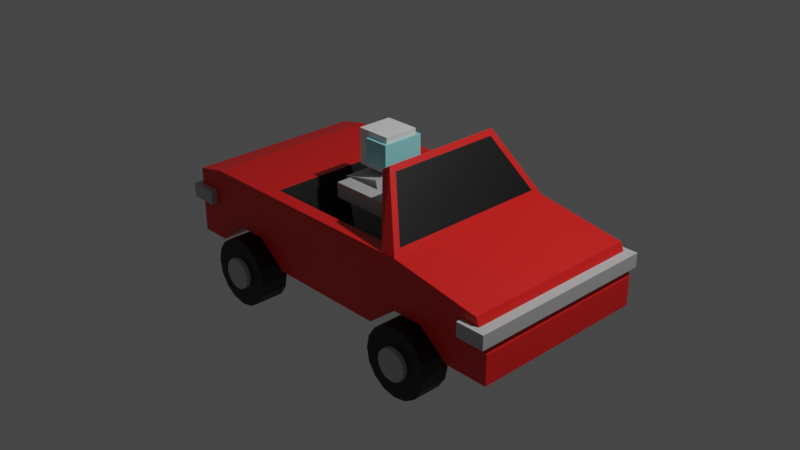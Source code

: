 # Source: car.blend  (saved by Blender 2.90.8; exported with 4.5.12 LTS)
import bpy
from mathutils import Matrix  # noqa: F401  (used for matrix-valued properties, if any)

bpy.ops.wm.read_factory_settings(use_empty=True)
scene = bpy.context.scene
scene.name = 'Scene'

# ---- collections
col_collection = bpy.data.collections.new('Collection'); scene.collection.children.link(col_collection)

# ---- materials (node trees are filled in below, after node groups)
mat_material = bpy.data.materials.new('Material')
mat_material.alpha_threshold = 0.0
mat_material.use_transparent_shadow = False
mat_material.line_color = (0.0, 0.0, 0.0, 1.0)
mat_material_001 = bpy.data.materials.new('Material.001')
mat_material_001.use_transparent_shadow = False
mat_material_003 = bpy.data.materials.new('Material.003')
mat_material_003.use_transparent_shadow = False
mat_material_002 = bpy.data.materials.new('Material.002')
mat_material_002.use_transparent_shadow = False

# ---- material node trees
mat_material.use_nodes = True; mat_material.node_tree.nodes.clear()
_N = mat_material.node_tree.nodes; _L = mat_material.node_tree.links
n0 = _N.new('ShaderNodeOutputMaterial'); n0.name = 'Material Output'; n0.location = (300, 300)
n1 = _N.new('ShaderNodeBsdfPrincipled'); n1.name = 'Principled BSDF'; n1.location = (10, 300)
n1.distribution = 'GGX'
n1.subsurface_method = 'BURLEY'
n1.inputs[0].default_value = (0.8, 0.01578, 0.01355, 1.0)
n1.inputs[2].default_value = 0.4
n1.inputs[3].default_value = 1.45
n1.inputs[27].default_value = (0.0, 0.0, 0.0, 1.0)
n1.inputs[28].default_value = 1.0
_L.new(n1.outputs[0], n0.inputs[0])
n0.is_active_output = True
mat_material_001.use_nodes = True; mat_material_001.node_tree.nodes.clear()
_N = mat_material_001.node_tree.nodes; _L = mat_material_001.node_tree.links
n0 = _N.new('ShaderNodeBsdfPrincipled'); n0.name = 'Principled BSDF'; n0.location = (10, 300)
n0.distribution = 'GGX'
n0.subsurface_method = 'BURLEY'
n0.inputs[0].default_value = (0.003642, 0.003642, 0.003642, 1.0)
n0.inputs[3].default_value = 1.45
n0.inputs[27].default_value = (0.0, 0.0, 0.0, 1.0)
n0.inputs[28].default_value = 1.0
n1 = _N.new('ShaderNodeOutputMaterial'); n1.name = 'Material Output'; n1.location = (300, 300)
_L.new(n0.outputs[0], n1.inputs[0])
n1.is_active_output = True
mat_material_003.use_nodes = True; mat_material_003.node_tree.nodes.clear()
_N = mat_material_003.node_tree.nodes; _L = mat_material_003.node_tree.links
n0 = _N.new('ShaderNodeBsdfPrincipled'); n0.name = 'Principled BSDF'; n0.location = (10, 300)
n0.distribution = 'GGX'
n0.subsurface_method = 'BURLEY'
n0.inputs[0].default_value = (0.4969, 0.4969, 0.4969, 1.0)
n0.inputs[3].default_value = 1.45
n0.inputs[27].default_value = (0.0, 0.0, 0.0, 1.0)
n0.inputs[28].default_value = 1.0
n1 = _N.new('ShaderNodeOutputMaterial'); n1.name = 'Material Output'; n1.location = (300, 300)
_L.new(n0.outputs[0], n1.inputs[0])
n1.is_active_output = True
mat_material_002.use_nodes = True; mat_material_002.node_tree.nodes.clear()
_N = mat_material_002.node_tree.nodes; _L = mat_material_002.node_tree.links
n0 = _N.new('ShaderNodeBsdfPrincipled'); n0.name = 'Principled BSDF'; n0.location = (10, 300)
n0.distribution = 'GGX'
n0.subsurface_method = 'BURLEY'
n0.inputs[0].default_value = (0.2948, 0.7546, 0.8, 1.0)
n0.inputs[3].default_value = 1.45
n0.inputs[27].default_value = (0.0, 0.0, 0.0, 1.0)
n0.inputs[28].default_value = 1.0
n1 = _N.new('ShaderNodeOutputMaterial'); n1.name = 'Material Output'; n1.location = (300, 300)
_L.new(n0.outputs[0], n1.inputs[0])
n1.is_active_output = True

# ---- world
world_world = bpy.data.worlds.new('World'); scene.world = world_world
world_world.use_nodes = True; world_world.node_tree.nodes.clear()
_N = world_world.node_tree.nodes; _L = world_world.node_tree.links
n0 = _N.new('ShaderNodeOutputWorld'); n0.name = 'World Output'; n0.location = (300, 300)
n1 = _N.new('ShaderNodeBackground'); n1.name = 'Background'; n1.location = (10, 300)
n1.inputs[0].default_value = (0.05088, 0.05088, 0.05088, 1.0)
_L.new(n1.outputs[0], n0.inputs[0])
n0.is_active_output = True
world_world.color = (0.05088, 0.05088, 0.05088)
world_world.use_sun_shadow = False
world_world.sun_shadow_jitter_overblur = 0.0

# ---- cameras
cam_camera = bpy.data.cameras.new('Camera')
cam_camera.clip_end = 100.0
cam_camera.ortho_scale = 7.314

# ---- lights
light_light = bpy.data.lights.new('Light', 'POINT')
light_light.transmission_factor = 0.0
light_light.energy = 1000.0
light_light.shadow_soft_size = 0.1
light_light.shadow_maximum_resolution = 0.006
light_light.use_absolute_resolution = True

# ---- meshes
me_cube = bpy.data.meshes.new('Cube')
me_cube.from_pydata([(2.0, 1.0, 0.1357), (2.134, 1.0, -0.5), (2.0, -1.0, 0.1357), (2.134, -1.0, -0.5), (-2.0, 1.0, 0.2277), (-2.0, 1.0, -0.5), (-2.0, -1.0, 0.2277), (-2.0, -1.0, -0.5), (1.0, 1.0, -0.2405), (0.0, 1.0, -0.5), (-1.0, 1.0, -0.2405), (0.9653, -0.9003, 0.3553), (0.0, -0.8497, 0.298), (-0.8497, -0.8497, 0.298), (-1.0, -1.0, -0.2405), (0.0, -1.0, -0.5), (1.0, -1.0, -0.2405), (-0.8497, 0.8497, 0.298), (0.0, 0.8497, 0.298), (0.9653, 0.9003, 0.3553), (1.333, -1.0, -0.2405), (1.667, -1.0, -0.5), (1.333, 1.0, 0.2439), (1.667, 1.0, 0.1898), (1.667, 1.0, -0.5), (1.333, 1.0, -0.2405), (1.667, -1.0, 0.1898), (1.333, -1.0, 0.2439), (0.6667, 1.0, -0.5), (0.3333, 1.0, -0.5), (0.6815, -0.8497, 0.298), (0.3333, -0.8497, 0.298), (0.3333, -1.0, -0.5), (0.6667, -1.0, -0.5), (0.3333, 0.8497, 0.298), (0.6815, 0.8497, 0.298), (-1.333, 1.0, -0.2405), (-1.667, 1.0, -0.5), (-1.333, -1.0, 0.298), (-1.667, -1.0, 0.298), (-1.667, -1.0, -0.5), (-1.333, -1.0, -0.2405), (-1.667, 1.0, 0.298), (-1.333, 1.0, 0.298), (-0.3333, 1.0, -0.5), (-0.6667, 1.0, -0.5), (-0.3333, -0.8497, 0.298), (-0.6667, -0.8497, 0.298), (-0.6667, -1.0, -0.5), (-0.3333, -1.0, -0.5), (-0.6667, 0.8497, 0.298), (-0.3333, 0.8497, 0.298), (2.134, 1.0, -0.1822), (-2.0, -1.0, -0.101), (2.134, -1.0, -0.1822), (-2.0, 1.0, -0.101), (-1.0, 1.0, -0.101), (0.0, 1.0, -0.101), (1.0, 1.0, -0.101), (1.0, -1.0, -0.101), (0.0, -1.0, -0.101), (-1.0, -1.0, -0.101), (1.667, -1.0, -0.1551), (1.333, -1.0, -0.1281), (1.333, 1.0, -0.1281), (1.667, 1.0, -0.1551), (0.6667, -1.0, -0.101), (0.3333, -1.0, -0.101), (0.3333, 1.0, -0.101), (0.6667, 1.0, -0.101), (-1.667, 1.0, -0.101), (-1.333, 1.0, -0.101), (-1.333, -1.0, -0.101), (-1.667, -1.0, -0.101), (-0.3333, -1.0, -0.101), (-0.6667, -1.0, -0.101), (-0.6667, 1.0, -0.101), (-0.3333, 1.0, -0.101), (0.5256, 0.6453, 0.8576), (0.6283, 0.6348, 0.9129), (0.6283, -0.6348, 0.9129), (0.5256, -0.6453, 0.8576), (0.3333, -1.0, 0.298), (0.0, -1.0, 0.298), (-0.6667, -1.0, 0.298), (-1.0, -1.0, 0.298), (-0.3333, 1.0, 0.298), (0.0, 1.0, 0.298), (-1.0, 1.0, 0.298), (0.8058, -0.9154, 0.3454), (0.3333, 1.0, 0.298), (0.8058, 0.9154, 0.3454), (-0.3333, -1.0, 0.298), (-0.6667, 1.0, 0.298), (0.0, 0.8497, -0.2249), (0.0, -0.8497, -0.2249), (0.3333, 0.8497, -0.2249), (0.3333, -0.8497, -0.2249), (-0.3333, 0.8497, -0.2249), (-0.3333, -0.8497, -0.2249), (-0.4562, 0.8497, -0.2249), (-0.4562, -0.8497, -0.2249), (-0.6392, -0.8497, -0.2249), (-0.6392, 0.8497, -0.2249), (0.6815, -0.8497, -0.2249), (0.6815, 0.8497, -0.2249), (1.0, 1.0, 0.298), (1.0, -1.0, 0.298), (0.5936, 0.6798, 0.9702), (0.5936, -0.6798, 0.9702), (0.8318, 1.0, 0.298), (0.8318, -1.0, 0.298), (0.4997, 0.6798, 0.905), (0.4997, -0.6798, 0.905)], [], [(42, 4, 6, 39), (73, 39, 6, 53), (53, 6, 4, 55), (24, 1, 3, 21), (52, 0, 2, 54), (65, 23, 0, 52), (71, 43, 88, 56), (77, 86, 87, 57), (69, 110, 106, 58), (36, 10, 14, 41), (44, 9, 15, 49), (28, 8, 16, 33), (63, 27, 107, 59), (67, 82, 83, 60), (75, 84, 85, 61), (22, 106, 107, 27), (51, 50, 100, 98), (31, 30, 104, 97), (0, 23, 26, 2), (23, 22, 27, 26), (54, 2, 26, 62), (62, 26, 27, 63), (58, 106, 22, 64), (64, 22, 23, 65), (8, 25, 20, 16), (25, 24, 21, 20), (11, 19, 79, 80), (30, 35, 105, 104), (59, 107, 111, 66), (66, 111, 82, 67), (9, 29, 32, 15), (29, 28, 33, 32), (57, 87, 90, 68), (68, 90, 110, 69), (5, 37, 40, 7), (37, 36, 41, 40), (55, 4, 42, 70), (70, 42, 43, 71), (61, 85, 38, 72), (72, 38, 39, 73), (88, 43, 38, 85), (43, 42, 39, 38), (12, 31, 97, 95), (50, 17, 103, 100), (60, 83, 92, 74), (74, 92, 84, 75), (10, 45, 48, 14), (45, 44, 49, 48), (56, 88, 93, 76), (76, 93, 86, 77), (45, 76, 77, 44), (10, 56, 76, 45), (49, 74, 75, 48), (15, 60, 74, 49), (41, 72, 73, 40), (14, 61, 72, 41), (37, 70, 71, 36), (5, 55, 70, 37), (29, 68, 69, 28), (9, 57, 68, 29), (33, 66, 67, 32), (16, 59, 66, 33), (25, 64, 65, 24), (8, 58, 64, 25), (21, 62, 63, 20), (3, 54, 62, 21), (48, 75, 61, 14), (32, 67, 60, 15), (20, 63, 59, 16), (28, 69, 58, 8), (44, 77, 57, 9), (36, 71, 56, 10), (24, 65, 52, 1), (1, 52, 54, 3), (7, 53, 55, 5), (40, 73, 53, 7), (108, 112, 113, 109), (91, 89, 81, 78), (106, 110, 112, 108), (111, 107, 109, 113), (31, 12, 83, 82), (47, 13, 85, 84), (51, 18, 87, 86), (13, 17, 88, 85), (30, 31, 82, 111), (18, 34, 90, 87), (34, 35, 110, 90), (35, 30, 111, 110), (12, 46, 92, 83), (46, 47, 84, 92), (17, 50, 93, 88), (50, 51, 86, 93), (96, 94, 95, 97), (100, 103, 102, 101), (105, 96, 97, 104), (94, 98, 99, 95), (98, 100, 101, 99), (13, 47, 101, 102), (46, 12, 95, 99), (34, 18, 94, 96), (18, 51, 98, 94), (47, 46, 99, 101), (35, 34, 96, 105), (17, 13, 102, 103), (19, 11, 107, 106), (80, 79, 108, 109), (79, 19, 106, 108), (11, 80, 109, 107), (89, 91, 110, 111), (78, 81, 113, 112), (81, 89, 111, 113), (91, 78, 112, 110)])
me_cube.polygons.foreach_set('material_index', [0, 0, 0, 0, 0, 0, 0, 0, 0, 0, 0, 0, 0, 0, 0, 0, 1, 1, 0, 0, 0, 0, 0, 0, 0, 0, 1, 1, 0, 0, 0, 0, 0, 0, 0, 0, 0, 0, 0, 0, 0, 0, 1, 1, 0, 0, 0, 0, 0, 0, 0, 0, 0, 0, 0, 0, 0, 0, 0, 0, 0, 0, 0, 0, 0, 0, 0, 0, 0, 0, 0, 0, 0, 0, 0, 0, 0, 1, 0, 0, 0, 0, 0, 0, 0, 0, 0, 0, 0, 0, 0, 0, 1, 1, 1, 1, 1, 1, 1, 1, 1, 1, 1, 1, 0, 0, 0, 0, 0, 0, 0, 0])
_uv = me_cube.uv_layers.new(name='UVMap')
_uv.uv.foreach_set('vector', [0.8542, 0.5, 0.875, 0.5, 0.875, 0.75, 0.8542, 0.75, 0.5, 0.9792, 0.625, 0.9792, 0.625, 1.0, 0.5, 1.0, 0.5, 0.0, 0.625, 0.0, 0.625, 0.25, 0.5, 0.25, 0.3542, 0.5, 0.375, 0.5, 0.375, 0.75, 0.3542, 0.75, 0.5, 0.5, 0.625, 0.5, 0.625, 0.75, 0.5, 0.75, 0.5, 0.4792, 0.625, 0.4792, 0.625, 0.5, 0.5, 0.5, 0.5, 0.2917, 0.625, 0.2917, 0.625, 0.3125, 0.5, 0.3125, 0.5, 0.3542, 0.625, 0.3542, 0.625, 0.375, 0.5, 0.375, 0.5, 0.4167, 0.625, 0.4167, 0.625, 0.4375, 0.5, 0.4375, 0.1667, 0.5, 0.1875, 0.5, 0.1875, 0.75, 0.1667, 0.75, 0.2292, 0.5, 0.25, 0.5, 0.25, 0.75, 0.2292, 0.75, 0.2917, 0.5, 0.3125, 0.5, 0.3125, 0.75, 0.2917, 0.75, 0.5, 0.7917, 0.625, 0.7917, 0.625, 0.8125, 0.5, 0.8125, 0.5, 0.8542, 0.625, 0.8542, 0.625, 0.875, 0.5, 0.875, 0.5, 0.9167, 0.625, 0.9167, 0.625, 0.9375, 0.5, 0.9375, 0.6667, 0.5, 0.6875, 0.5, 0.6875, 0.75, 0.6667, 0.75, 0.7708, 0.5188, 0.7917, 0.5188, 0.7917, 0.5188, 0.7708, 0.5188, 0.7292, 0.7312, 0.7146, 0.7312, 0.7146, 0.7312, 0.7292, 0.7312, 0.625, 0.5, 0.6458, 0.5, 0.6458, 0.75, 0.625, 0.75, 0.6458, 0.5, 0.6667, 0.5, 0.6667, 0.75, 0.6458, 0.75, 0.5, 0.75, 0.625, 0.75, 0.625, 0.7708, 0.5, 0.7708, 0.5, 0.7708, 0.625, 0.7708, 0.625, 0.7917, 0.5, 0.7917, 0.5, 0.4375, 0.625, 0.4375, 0.625, 0.4583, 0.5, 0.4583, 0.5, 0.4583, 0.625, 0.4583, 0.625, 0.4792, 0.5, 0.4792, 0.3125, 0.5, 0.3333, 0.5, 0.3333, 0.75, 0.3125, 0.75, 0.3333, 0.5, 0.3542, 0.5, 0.3542, 0.75, 0.3333, 0.75, 0.6875, 0.7404, 0.6875, 0.5096, 0.6875, 0.5115, 0.6875, 0.7385, 0.7146, 0.7312, 0.7146, 0.5188, 0.7146, 0.5188, 0.7146, 0.7312, 0.5, 0.8125, 0.625, 0.8125, 0.625, 0.8333, 0.5, 0.8333, 0.5, 0.8333, 0.625, 0.8333, 0.625, 0.8542, 0.5, 0.8542, 0.25, 0.5, 0.2708, 0.5, 0.2708, 0.75, 0.25, 0.75, 0.2708, 0.5, 0.2917, 0.5, 0.2917, 0.75, 0.2708, 0.75, 0.5, 0.375, 0.625, 0.375, 0.625, 0.3958, 0.5, 0.3958, 0.5, 0.3958, 0.625, 0.3958, 0.625, 0.4167, 0.5, 0.4167, 0.125, 0.5, 0.1458, 0.5, 0.1458, 0.75, 0.125, 0.75, 0.1458, 0.5, 0.1667, 0.5, 0.1667, 0.75, 0.1458, 0.75, 0.5, 0.25, 0.625, 0.25, 0.625, 0.2708, 0.5, 0.2708, 0.5, 0.2708, 0.625, 0.2708, 0.625, 0.2917, 0.5, 0.2917, 0.5, 0.9375, 0.625, 0.9375, 0.625, 0.9583, 0.5, 0.9583, 0.5, 0.9583, 0.625, 0.9583, 0.625, 0.9792, 0.5, 0.9792, 0.8125, 0.5, 0.8333, 0.5, 0.8333, 0.75, 0.8125, 0.75, 0.8333, 0.5, 0.8542, 0.5, 0.8542, 0.75, 0.8333, 0.75, 0.75, 0.7312, 0.7292, 0.7312, 0.7292, 0.7312, 0.75, 0.7312, 0.7917, 0.5188, 0.8031, 0.5188, 0.8031, 0.5188, 0.7917, 0.5188, 0.5, 0.875, 0.625, 0.875, 0.625, 0.8958, 0.5, 0.8958, 0.5, 0.8958, 0.625, 0.8958, 0.625, 0.9167, 0.5, 0.9167, 0.1875, 0.5, 0.2083, 0.5, 0.2083, 0.75, 0.1875, 0.75, 0.2083, 0.5, 0.2292, 0.5, 0.2292, 0.75, 0.2083, 0.75, 0.5, 0.3125, 0.625, 0.3125, 0.625, 0.3333, 0.5, 0.3333, 0.5, 0.3333, 0.625, 0.3333, 0.625, 0.3542, 0.5, 0.3542, 0.375, 0.3333, 0.5, 0.3333, 0.5, 0.3542, 0.375, 0.3542, 0.375, 0.3125, 0.5, 0.3125, 0.5, 0.3333, 0.375, 0.3333, 0.375, 0.8958, 0.5, 0.8958, 0.5, 0.9167, 0.375, 0.9167, 0.375, 0.875, 0.5, 0.875, 0.5, 0.8958, 0.375, 0.8958, 0.375, 0.9583, 0.5, 0.9583, 0.5, 0.9792, 0.375, 0.9792, 0.375, 0.9375, 0.5, 0.9375, 0.5, 0.9583, 0.375, 0.9583, 0.375, 0.2708, 0.5, 0.2708, 0.5, 0.2917, 0.375, 0.2917, 0.375, 0.25, 0.5, 0.25, 0.5, 0.2708, 0.375, 0.2708, 0.375, 0.3958, 0.5, 0.3958, 0.5, 0.4167, 0.375, 0.4167, 0.375, 0.375, 0.5, 0.375, 0.5, 0.3958, 0.375, 0.3958, 0.375, 0.8333, 0.5, 0.8333, 0.5, 0.8542, 0.375, 0.8542, 0.375, 0.8125, 0.5, 0.8125, 0.5, 0.8333, 0.375, 0.8333, 0.375, 0.4583, 0.5, 0.4583, 0.5, 0.4792, 0.375, 0.4792, 0.375, 0.4375, 0.5, 0.4375, 0.5, 0.4583, 0.375, 0.4583, 0.375, 0.7708, 0.5, 0.7708, 0.5, 0.7917, 0.375, 0.7917, 0.375, 0.75, 0.5, 0.75, 0.5, 0.7708, 0.375, 0.7708, 0.375, 0.9167, 0.5, 0.9167, 0.5, 0.9375, 0.375, 0.9375, 0.375, 0.8542, 0.5, 0.8542, 0.5, 0.875, 0.375, 0.875, 0.375, 0.7917, 0.5, 0.7917, 0.5, 0.8125, 0.375, 0.8125, 0.375, 0.4167, 0.5, 0.4167, 0.5, 0.4375, 0.375, 0.4375, 0.375, 0.3542, 0.5, 0.3542, 0.5, 0.375, 0.375, 0.375, 0.375, 0.2917, 0.5, 0.2917, 0.5, 0.3125, 0.375, 0.3125, 0.375, 0.4792, 0.5, 0.4792, 0.5, 0.5, 0.375, 0.5, 0.375, 0.5, 0.5, 0.5, 0.5, 0.75, 0.375, 0.75, 0.375, 0.0, 0.5, 0.0, 0.5, 0.25, 0.375, 0.25, 0.375, 0.9792, 0.5, 0.9792, 0.5, 1.0, 0.375, 1.0, 0.6875, 0.5, 0.7083, 0.5, 0.7083, 0.75, 0.6875, 0.75, 0.7083, 0.5079, 0.7083, 0.7421, 0.7083, 0.7406, 0.7083, 0.5094, 0.625, 0.4375, 0.625, 0.4167, 0.625, 0.4167, 0.625, 0.4375, 0.625, 0.8333, 0.625, 0.8125, 0.625, 0.8125, 0.625, 0.8333, 0.7292, 0.7312, 0.75, 0.7312, 0.75, 0.75, 0.7292, 0.75, 0.7917, 0.7312, 0.8031, 0.7312, 0.8125, 0.75, 0.7917, 0.75, 0.7708, 0.5188, 0.75, 0.5188, 0.75, 0.5, 0.7708, 0.5, 0.8031, 0.7312, 0.8031, 0.5188, 0.8125, 0.5, 0.8125, 0.75, 0.7146, 0.7312, 0.7292, 0.7312, 0.7292, 0.75, 0.7083, 0.75, 0.75, 0.5188, 0.7292, 0.5188, 0.7292, 0.5, 0.75, 0.5, 0.7292, 0.5188, 0.7146, 0.5188, 0.7083, 0.5, 0.7292, 0.5, 0.7146, 0.5188, 0.7146, 0.7312, 0.7083, 0.75, 0.7083, 0.5, 0.75, 0.7312, 0.7708, 0.7312, 0.7708, 0.75, 0.75, 0.75, 0.7708, 0.7312, 0.7917, 0.7312, 0.7917, 0.75, 0.7708, 0.75, 0.8031, 0.5188, 0.7917, 0.5188, 0.7917, 0.5, 0.8125, 0.5, 0.7917, 0.5188, 0.7708, 0.5188, 0.7708, 0.5, 0.7917, 0.5, 0.7292, 0.5188, 0.75, 0.5188, 0.75, 0.7312, 0.7292, 0.7312, 0.7917, 0.5188, 0.8031, 0.5188, 0.8031, 0.7312, 0.7917, 0.7312, 0.7146, 0.5188, 0.7292, 0.5188, 0.7292, 0.7312, 0.7146, 0.7312, 0.75, 0.5188, 0.7708, 0.5188, 0.7708, 0.7312, 0.75, 0.7312, 0.7708, 0.5188, 0.7917, 0.5188, 0.7917, 0.7312, 0.7708, 0.7312, 0.8031, 0.7312, 0.7917, 0.7312, 0.7917, 0.7312, 0.8031, 0.7312, 0.7708, 0.7312, 0.75, 0.7312, 0.75, 0.7312, 0.7708, 0.7312, 0.7292, 0.5188, 0.75, 0.5188, 0.75, 0.5188, 0.7292, 0.5188, 0.75, 0.5188, 0.7708, 0.5188, 0.7708, 0.5188, 0.75, 0.5188, 0.7917, 0.7312, 0.7708, 0.7312, 0.7708, 0.7312, 0.7917, 0.7312, 0.7146, 0.5188, 0.7292, 0.5188, 0.7292, 0.5188, 0.7146, 0.5188, 0.8031, 0.5188, 0.8031, 0.7312, 0.8031, 0.7312, 0.8031, 0.5188, 0.6875, 0.5096, 0.6875, 0.7404, 0.6875, 0.75, 0.6875, 0.5, 0.6875, 0.7385, 0.6875, 0.5115, 0.6875, 0.5, 0.6875, 0.75, 0.6875, 0.5115, 0.6875, 0.5096, 0.6875, 0.5, 0.6875, 0.5, 0.6875, 0.7404, 0.6875, 0.7385, 0.6875, 0.75, 0.6875, 0.75, 0.7083, 0.7421, 0.7083, 0.5079, 0.7083, 0.5, 0.7083, 0.75, 0.7083, 0.5094, 0.7083, 0.7406, 0.7083, 0.75, 0.7083, 0.5, 0.7083, 0.7406, 0.7083, 0.7421, 0.7083, 0.75, 0.7083, 0.75, 0.7083, 0.5079, 0.7083, 0.5094, 0.7083, 0.5, 0.7083, 0.5])
me_cube.materials.append(mat_material)
me_cube.materials.append(mat_material_001)
me_cube.use_remesh_preserve_volume = False
me_cube.use_remesh_preserve_attributes = False
me_cube.use_mirror_vertex_groups = False
me_cube.update()
me_cube_001 = bpy.data.meshes.new('Cube.001')
me_cube_001.from_pydata([(1.802, -1.068, -0.0762), (1.802, -1.068, 0.0762), (1.802, 1.068, -0.0762), (1.802, 1.068, 0.0762), (2.113, -1.068, -0.0762), (2.113, -1.068, 0.0762), (2.113, 1.068, -0.0762), (2.113, 1.068, 0.0762)], [], [(0, 1, 3, 2), (2, 3, 7, 6), (6, 7, 5, 4), (4, 5, 1, 0), (2, 6, 4, 0), (7, 3, 1, 5)])
_uv = me_cube_001.uv_layers.new(name='UVMap')
_uv.uv.foreach_set('vector', [0.375, 0.0, 0.625, 0.0, 0.625, 0.25, 0.375, 0.25, 0.375, 0.25, 0.625, 0.25, 0.625, 0.5, 0.375, 0.5, 0.375, 0.5, 0.625, 0.5, 0.625, 0.75, 0.375, 0.75, 0.375, 0.75, 0.625, 0.75, 0.625, 1.0, 0.375, 1.0, 0.125, 0.5, 0.375, 0.5, 0.375, 0.75, 0.125, 0.75, 0.625, 0.5, 0.875, 0.5, 0.875, 0.75, 0.625, 0.75])
me_cube_001.materials.append(mat_material_003)
me_cube_001.use_remesh_fix_poles = True
me_cube_001.use_remesh_preserve_attributes = False
me_cube_001.use_mirror_vertex_groups = False
me_cube_001.update()
me_cube_002 = bpy.data.meshes.new('Cube.002')
me_cube_002.from_pydata([(1.802, -1.068, -0.0762), (1.802, -1.068, 0.0762), (1.802, 1.068, -0.0762), (1.802, 1.068, 0.0762), (2.113, -1.068, -0.0762), (2.113, -1.068, 0.0762), (2.113, 1.068, -0.0762), (2.113, 1.068, 0.0762)], [], [(0, 1, 3, 2), (2, 3, 7, 6), (6, 7, 5, 4), (4, 5, 1, 0), (2, 6, 4, 0), (7, 3, 1, 5)])
_uv = me_cube_002.uv_layers.new(name='UVMap')
_uv.uv.foreach_set('vector', [0.375, 0.0, 0.625, 0.0, 0.625, 0.25, 0.375, 0.25, 0.375, 0.25, 0.625, 0.25, 0.625, 0.5, 0.375, 0.5, 0.375, 0.5, 0.625, 0.5, 0.625, 0.75, 0.375, 0.75, 0.375, 0.75, 0.625, 0.75, 0.625, 1.0, 0.375, 1.0, 0.125, 0.5, 0.375, 0.5, 0.375, 0.75, 0.125, 0.75, 0.625, 0.5, 0.875, 0.5, 0.875, 0.75, 0.625, 0.75])
me_cube_002.materials.append(mat_material_003)
me_cube_002.use_remesh_fix_poles = True
me_cube_002.use_remesh_preserve_attributes = False
me_cube_002.use_mirror_vertex_groups = False
me_cube_002.update()
me_cylinder = bpy.data.meshes.new('Cylinder')
me_cylinder.from_pydata([(1.178, -0.8614, -0.2725), (1.178, -1.17, -0.2725), (1.321, -0.8614, -0.3008), (1.321, -1.17, -0.3008), (1.442, -0.8614, -0.3815), (1.442, -1.17, -0.3815), (1.522, -0.8614, -0.5023), (1.522, -1.17, -0.5023), (1.551, -0.8614, -0.6448), (1.551, -1.17, -0.6448), (1.522, -0.8614, -0.7873), (1.522, -1.17, -0.7873), (1.442, -0.8614, -0.9081), (1.442, -1.17, -0.9081), (1.321, -0.8614, -0.9888), (1.321, -1.17, -0.9888), (1.178, -0.8614, -1.017), (1.178, -1.17, -1.017), (1.036, -0.8614, -0.9888), (1.036, -1.17, -0.9888), (0.915, -0.8614, -0.9081), (0.915, -1.17, -0.9081), (0.8343, -0.8614, -0.7873), (0.8343, -1.17, -0.7873), (0.8059, -0.8614, -0.6448), (0.8059, -1.17, -0.6448), (0.8343, -0.8614, -0.5023), (0.8343, -1.17, -0.5023), (0.915, -0.8614, -0.3815), (0.915, -1.17, -0.3815), (1.036, -0.8614, -0.3008), (1.036, -1.17, -0.3008), (-1.159, -0.8614, -0.2725), (-1.159, -1.17, -0.2725), (-1.017, -0.8614, -0.3008), (-1.017, -1.17, -0.3008), (-0.8958, -0.8614, -0.3815), (-0.8958, -1.17, -0.3815), (-0.8151, -0.8614, -0.5023), (-0.8151, -1.17, -0.5023), (-0.7867, -0.8614, -0.6448), (-0.7867, -1.17, -0.6448), (-0.8151, -0.8614, -0.7873), (-0.8151, -1.17, -0.7873), (-0.8958, -0.8614, -0.9081), (-0.8958, -1.17, -0.9081), (-1.017, -0.8614, -0.9888), (-1.017, -1.17, -0.9888), (-1.159, -0.8614, -1.017), (-1.159, -1.17, -1.017), (-1.302, -0.8614, -0.9888), (-1.302, -1.17, -0.9888), (-1.422, -0.8614, -0.9081), (-1.422, -1.17, -0.9081), (-1.503, -0.8614, -0.7873), (-1.503, -1.17, -0.7873), (-1.531, -0.8614, -0.6448), (-1.531, -1.17, -0.6448), (-1.503, -0.8614, -0.5023), (-1.503, -1.17, -0.5023), (-1.422, -0.8614, -0.3815), (-1.422, -1.17, -0.3815), (-1.302, -0.8614, -0.3008), (-1.302, -1.17, -0.3008), (-1.159, -1.078, -0.4755), (-1.159, -1.218, -0.4755), (-1.094, -1.078, -0.4884), (-1.094, -1.218, -0.4884), (-1.039, -1.078, -0.5251), (-1.039, -1.218, -0.5251), (-1.003, -1.078, -0.58), (-1.003, -1.218, -0.58), (-0.9898, -1.078, -0.6448), (-0.9898, -1.218, -0.6448), (-1.003, -1.078, -0.7096), (-1.003, -1.218, -0.7096), (-1.039, -1.078, -0.7645), (-1.039, -1.218, -0.7645), (-1.094, -1.078, -0.8012), (-1.094, -1.218, -0.8012), (-1.159, -1.078, -0.814), (-1.159, -1.218, -0.814), (-1.224, -1.078, -0.8012), (-1.224, -1.218, -0.8012), (-1.279, -1.078, -0.7645), (-1.279, -1.218, -0.7645), (-1.315, -1.078, -0.7096), (-1.315, -1.218, -0.7096), (-1.328, -1.078, -0.6448), (-1.328, -1.218, -0.6448), (-1.315, -1.078, -0.58), (-1.315, -1.218, -0.58), (-1.279, -1.078, -0.5251), (-1.279, -1.218, -0.5251), (-1.224, -1.078, -0.4884), (-1.224, -1.218, -0.4884), (1.178, -1.078, -0.4755), (1.178, -1.218, -0.4755), (1.243, -1.078, -0.4884), (1.243, -1.218, -0.4884), (1.298, -1.078, -0.5251), (1.298, -1.218, -0.5251), (1.335, -1.078, -0.58), (1.335, -1.218, -0.58), (1.348, -1.078, -0.6448), (1.348, -1.218, -0.6448), (1.335, -1.078, -0.7096), (1.335, -1.218, -0.7096), (1.298, -1.078, -0.7645), (1.298, -1.218, -0.7645), (1.243, -1.078, -0.8012), (1.243, -1.218, -0.8012), (1.178, -1.078, -0.814), (1.178, -1.218, -0.814), (1.113, -1.078, -0.8012), (1.113, -1.218, -0.8012), (1.059, -1.078, -0.7645), (1.059, -1.218, -0.7645), (1.022, -1.078, -0.7096), (1.022, -1.218, -0.7096), (1.009, -1.078, -0.6448), (1.009, -1.218, -0.6448), (1.022, -1.078, -0.58), (1.022, -1.218, -0.58), (1.059, -1.078, -0.5251), (1.059, -1.218, -0.5251), (1.113, -1.078, -0.4884), (1.113, -1.218, -0.4884), (1.178, 0.8614, -0.2725), (1.178, 1.17, -0.2725), (1.321, 0.8614, -0.3008), (1.321, 1.17, -0.3008), (1.442, 0.8614, -0.3815), (1.442, 1.17, -0.3815), (1.522, 0.8614, -0.5023), (1.522, 1.17, -0.5023), (1.551, 0.8614, -0.6448), (1.551, 1.17, -0.6448), (1.522, 0.8614, -0.7873), (1.522, 1.17, -0.7873), (1.442, 0.8614, -0.9081), (1.442, 1.17, -0.9081), (1.321, 0.8614, -0.9888), (1.321, 1.17, -0.9888), (1.178, 0.8614, -1.017), (1.178, 1.17, -1.017), (1.036, 0.8614, -0.9888), (1.036, 1.17, -0.9888), (0.915, 0.8614, -0.9081), (0.915, 1.17, -0.9081), (0.8343, 0.8614, -0.7873), (0.8343, 1.17, -0.7873), (0.8059, 0.8614, -0.6448), (0.8059, 1.17, -0.6448), (0.8343, 0.8614, -0.5023), (0.8343, 1.17, -0.5023), (0.915, 0.8614, -0.3815), (0.915, 1.17, -0.3815), (1.036, 0.8614, -0.3008), (1.036, 1.17, -0.3008), (-1.159, 0.8614, -0.2725), (-1.159, 1.17, -0.2725), (-1.017, 0.8614, -0.3008), (-1.017, 1.17, -0.3008), (-0.8958, 0.8614, -0.3815), (-0.8958, 1.17, -0.3815), (-0.8151, 0.8614, -0.5023), (-0.8151, 1.17, -0.5023), (-0.7867, 0.8614, -0.6448), (-0.7867, 1.17, -0.6448), (-0.8151, 0.8614, -0.7873), (-0.8151, 1.17, -0.7873), (-0.8958, 0.8614, -0.9081), (-0.8958, 1.17, -0.9081), (-1.017, 0.8614, -0.9888), (-1.017, 1.17, -0.9888), (-1.159, 0.8614, -1.017), (-1.159, 1.17, -1.017), (-1.302, 0.8614, -0.9888), (-1.302, 1.17, -0.9888), (-1.422, 0.8614, -0.9081), (-1.422, 1.17, -0.9081), (-1.503, 0.8614, -0.7873), (-1.503, 1.17, -0.7873), (-1.531, 0.8614, -0.6448), (-1.531, 1.17, -0.6448), (-1.503, 0.8614, -0.5023), (-1.503, 1.17, -0.5023), (-1.422, 0.8614, -0.3815), (-1.422, 1.17, -0.3815), (-1.302, 0.8614, -0.3008), (-1.302, 1.17, -0.3008), (-1.159, 1.078, -0.4755), (-1.159, 1.218, -0.4755), (-1.094, 1.078, -0.4884), (-1.094, 1.218, -0.4884), (-1.039, 1.078, -0.5251), (-1.039, 1.218, -0.5251), (-1.003, 1.078, -0.58), (-1.003, 1.218, -0.58), (-0.9898, 1.078, -0.6448), (-0.9898, 1.218, -0.6448), (-1.003, 1.078, -0.7096), (-1.003, 1.218, -0.7096), (-1.039, 1.078, -0.7645), (-1.039, 1.218, -0.7645), (-1.094, 1.078, -0.8012), (-1.094, 1.218, -0.8012), (-1.159, 1.078, -0.814), (-1.159, 1.218, -0.814), (-1.224, 1.078, -0.8012), (-1.224, 1.218, -0.8012), (-1.279, 1.078, -0.7645), (-1.279, 1.218, -0.7645), (-1.315, 1.078, -0.7096), (-1.315, 1.218, -0.7096), (-1.328, 1.078, -0.6448), (-1.328, 1.218, -0.6448), (-1.315, 1.078, -0.58), (-1.315, 1.218, -0.58), (-1.279, 1.078, -0.5251), (-1.279, 1.218, -0.5251), (-1.224, 1.078, -0.4884), (-1.224, 1.218, -0.4884), (1.178, 1.078, -0.4755), (1.178, 1.218, -0.4755), (1.243, 1.078, -0.4884), (1.243, 1.218, -0.4884), (1.298, 1.078, -0.5251), (1.298, 1.218, -0.5251), (1.335, 1.078, -0.58), (1.335, 1.218, -0.58), (1.348, 1.078, -0.6448), (1.348, 1.218, -0.6448), (1.335, 1.078, -0.7096), (1.335, 1.218, -0.7096), (1.298, 1.078, -0.7645), (1.298, 1.218, -0.7645), (1.243, 1.078, -0.8012), (1.243, 1.218, -0.8012), (1.178, 1.078, -0.814), (1.178, 1.218, -0.814), (1.113, 1.078, -0.8012), (1.113, 1.218, -0.8012), (1.059, 1.078, -0.7645), (1.059, 1.218, -0.7645), (1.022, 1.078, -0.7096), (1.022, 1.218, -0.7096), (1.009, 1.078, -0.6448), (1.009, 1.218, -0.6448), (1.022, 1.078, -0.58), (1.022, 1.218, -0.58), (1.059, 1.078, -0.5251), (1.059, 1.218, -0.5251), (1.113, 1.078, -0.4884), (1.113, 1.218, -0.4884)], [], [(0, 1, 3, 2), (2, 3, 5, 4), (4, 5, 7, 6), (6, 7, 9, 8), (8, 9, 11, 10), (10, 11, 13, 12), (12, 13, 15, 14), (14, 15, 17, 16), (16, 17, 19, 18), (18, 19, 21, 20), (20, 21, 23, 22), (22, 23, 25, 24), (24, 25, 27, 26), (26, 27, 29, 28), (3, 1, 31, 29, 27, 25, 23, 21, 19, 17, 15, 13, 11, 9, 7, 5), (28, 29, 31, 30), (30, 31, 1, 0), (0, 2, 4, 6, 8, 10, 12, 14, 16, 18, 20, 22, 24, 26, 28, 30), (32, 33, 35, 34), (34, 35, 37, 36), (36, 37, 39, 38), (38, 39, 41, 40), (40, 41, 43, 42), (42, 43, 45, 44), (44, 45, 47, 46), (46, 47, 49, 48), (48, 49, 51, 50), (50, 51, 53, 52), (52, 53, 55, 54), (54, 55, 57, 56), (56, 57, 59, 58), (58, 59, 61, 60), (35, 33, 63, 61, 59, 57, 55, 53, 51, 49, 47, 45, 43, 41, 39, 37), (60, 61, 63, 62), (62, 63, 33, 32), (32, 34, 36, 38, 40, 42, 44, 46, 48, 50, 52, 54, 56, 58, 60, 62), (64, 65, 67, 66), (66, 67, 69, 68), (68, 69, 71, 70), (70, 71, 73, 72), (72, 73, 75, 74), (74, 75, 77, 76), (76, 77, 79, 78), (78, 79, 81, 80), (80, 81, 83, 82), (82, 83, 85, 84), (84, 85, 87, 86), (86, 87, 89, 88), (88, 89, 91, 90), (90, 91, 93, 92), (67, 65, 95, 93, 91, 89, 87, 85, 83, 81, 79, 77, 75, 73, 71, 69), (92, 93, 95, 94), (94, 95, 65, 64), (64, 66, 68, 70, 72, 74, 76, 78, 80, 82, 84, 86, 88, 90, 92, 94), (96, 97, 99, 98), (98, 99, 101, 100), (100, 101, 103, 102), (102, 103, 105, 104), (104, 105, 107, 106), (106, 107, 109, 108), (108, 109, 111, 110), (110, 111, 113, 112), (112, 113, 115, 114), (114, 115, 117, 116), (116, 117, 119, 118), (118, 119, 121, 120), (120, 121, 123, 122), (122, 123, 125, 124), (99, 97, 127, 125, 123, 121, 119, 117, 115, 113, 111, 109, 107, 105, 103, 101), (124, 125, 127, 126), (126, 127, 97, 96), (96, 98, 100, 102, 104, 106, 108, 110, 112, 114, 116, 118, 120, 122, 124, 126), (128, 130, 131, 129), (130, 132, 133, 131), (132, 134, 135, 133), (134, 136, 137, 135), (136, 138, 139, 137), (138, 140, 141, 139), (140, 142, 143, 141), (142, 144, 145, 143), (144, 146, 147, 145), (146, 148, 149, 147), (148, 150, 151, 149), (150, 152, 153, 151), (152, 154, 155, 153), (154, 156, 157, 155), (131, 133, 135, 137, 139, 141, 143, 145, 147, 149, 151, 153, 155, 157, 159, 129), (156, 158, 159, 157), (158, 128, 129, 159), (128, 158, 156, 154, 152, 150, 148, 146, 144, 142, 140, 138, 136, 134, 132, 130), (160, 162, 163, 161), (162, 164, 165, 163), (164, 166, 167, 165), (166, 168, 169, 167), (168, 170, 171, 169), (170, 172, 173, 171), (172, 174, 175, 173), (174, 176, 177, 175), (176, 178, 179, 177), (178, 180, 181, 179), (180, 182, 183, 181), (182, 184, 185, 183), (184, 186, 187, 185), (186, 188, 189, 187), (163, 165, 167, 169, 171, 173, 175, 177, 179, 181, 183, 185, 187, 189, 191, 161), (188, 190, 191, 189), (190, 160, 161, 191), (160, 190, 188, 186, 184, 182, 180, 178, 176, 174, 172, 170, 168, 166, 164, 162), (192, 194, 195, 193), (194, 196, 197, 195), (196, 198, 199, 197), (198, 200, 201, 199), (200, 202, 203, 201), (202, 204, 205, 203), (204, 206, 207, 205), (206, 208, 209, 207), (208, 210, 211, 209), (210, 212, 213, 211), (212, 214, 215, 213), (214, 216, 217, 215), (216, 218, 219, 217), (218, 220, 221, 219), (195, 197, 199, 201, 203, 205, 207, 209, 211, 213, 215, 217, 219, 221, 223, 193), (220, 222, 223, 221), (222, 192, 193, 223), (192, 222, 220, 218, 216, 214, 212, 210, 208, 206, 204, 202, 200, 198, 196, 194), (224, 226, 227, 225), (226, 228, 229, 227), (228, 230, 231, 229), (230, 232, 233, 231), (232, 234, 235, 233), (234, 236, 237, 235), (236, 238, 239, 237), (238, 240, 241, 239), (240, 242, 243, 241), (242, 244, 245, 243), (244, 246, 247, 245), (246, 248, 249, 247), (248, 250, 251, 249), (250, 252, 253, 251), (227, 229, 231, 233, 235, 237, 239, 241, 243, 245, 247, 249, 251, 253, 255, 225), (252, 254, 255, 253), (254, 224, 225, 255), (224, 254, 252, 250, 248, 246, 244, 242, 240, 238, 236, 234, 232, 230, 228, 226)])
me_cylinder.polygons.foreach_set('material_index', [0, 0, 0, 0, 0, 0, 0, 0, 0, 0, 0, 0, 0, 0, 0, 0, 0, 0, 0, 0, 0, 0, 0, 0, 0, 0, 0, 0, 0, 0, 0, 0, 0, 0, 0, 0, 1, 1, 1, 1, 1, 1, 1, 1, 1, 1, 1, 1, 1, 1, 1, 1, 1, 1, 1, 1, 1, 1, 1, 1, 1, 1, 1, 1, 1, 1, 1, 1, 1, 1, 1, 1, 0, 0, 0, 0, 0, 0, 0, 0, 0, 0, 0, 0, 0, 0, 0, 0, 0, 0, 0, 0, 0, 0, 0, 0, 0, 0, 0, 0, 0, 0, 0, 0, 0, 0, 0, 0, 1, 1, 1, 1, 1, 1, 1, 1, 1, 1, 1, 1, 1, 1, 1, 1, 1, 1, 1, 1, 1, 1, 1, 1, 1, 1, 1, 1, 1, 1, 1, 1, 1, 1, 1, 1])
_uv = me_cylinder.uv_layers.new(name='UVMap')
_uv.uv.foreach_set('vector', [1.0, 0.5, 1.0, 1.0, 0.9375, 1.0, 0.9375, 0.5, 0.9375, 0.5, 0.9375, 1.0, 0.875, 1.0, 0.875, 0.5, 0.875, 0.5, 0.875, 1.0, 0.8125, 1.0, 0.8125, 0.5, 0.8125, 0.5, 0.8125, 1.0, 0.75, 1.0, 0.75, 0.5, 0.75, 0.5, 0.75, 1.0, 0.6875, 1.0, 0.6875, 0.5, 0.6875, 0.5, 0.6875, 1.0, 0.625, 1.0, 0.625, 0.5, 0.625, 0.5, 0.625, 1.0, 0.5625, 1.0, 0.5625, 0.5, 0.5625, 0.5, 0.5625, 1.0, 0.5, 1.0, 0.5, 0.5, 0.5, 0.5, 0.5, 1.0, 0.4375, 1.0, 0.4375, 0.5, 0.4375, 0.5, 0.4375, 1.0, 0.375, 1.0, 0.375, 0.5, 0.375, 0.5, 0.375, 1.0, 0.3125, 1.0, 0.3125, 0.5, 0.3125, 0.5, 0.3125, 1.0, 0.25, 1.0, 0.25, 0.5, 0.25, 0.5, 0.25, 1.0, 0.1875, 1.0, 0.1875, 0.5, 0.1875, 0.5, 0.1875, 1.0, 0.125, 1.0, 0.125, 0.5, 0.3418, 0.4717, 0.25, 0.49, 0.1582, 0.4717, 0.08029, 0.4197, 0.02827, 0.3418, 0.01, 0.25, 0.02827, 0.1582, 0.08029, 0.08029, 0.1582, 0.02827, 0.25, 0.01, 0.3418, 0.02827, 0.4197, 0.08029, 0.4717, 0.1582, 0.49, 0.25, 0.4717, 0.3418, 0.4197, 0.4197, 0.125, 0.5, 0.125, 1.0, 0.0625, 1.0, 0.0625, 0.5, 0.0625, 0.5, 0.0625, 1.0, 0.0, 1.0, 0.0, 0.5, 0.75, 0.49, 0.8418, 0.4717, 0.9197, 0.4197, 0.9717, 0.3418, 0.99, 0.25, 0.9717, 0.1582, 0.9197, 0.08029, 0.8418, 0.02827, 0.75, 0.01, 0.6582, 0.02827, 0.5803, 0.08029, 0.5283, 0.1582, 0.51, 0.25, 0.5283, 0.3418, 0.5803, 0.4197, 0.6582, 0.4717, 1.0, 0.5, 1.0, 1.0, 0.9375, 1.0, 0.9375, 0.5, 0.9375, 0.5, 0.9375, 1.0, 0.875, 1.0, 0.875, 0.5, 0.875, 0.5, 0.875, 1.0, 0.8125, 1.0, 0.8125, 0.5, 0.8125, 0.5, 0.8125, 1.0, 0.75, 1.0, 0.75, 0.5, 0.75, 0.5, 0.75, 1.0, 0.6875, 1.0, 0.6875, 0.5, 0.6875, 0.5, 0.6875, 1.0, 0.625, 1.0, 0.625, 0.5, 0.625, 0.5, 0.625, 1.0, 0.5625, 1.0, 0.5625, 0.5, 0.5625, 0.5, 0.5625, 1.0, 0.5, 1.0, 0.5, 0.5, 0.5, 0.5, 0.5, 1.0, 0.4375, 1.0, 0.4375, 0.5, 0.4375, 0.5, 0.4375, 1.0, 0.375, 1.0, 0.375, 0.5, 0.375, 0.5, 0.375, 1.0, 0.3125, 1.0, 0.3125, 0.5, 0.3125, 0.5, 0.3125, 1.0, 0.25, 1.0, 0.25, 0.5, 0.25, 0.5, 0.25, 1.0, 0.1875, 1.0, 0.1875, 0.5, 0.1875, 0.5, 0.1875, 1.0, 0.125, 1.0, 0.125, 0.5, 0.3418, 0.4717, 0.25, 0.49, 0.1582, 0.4717, 0.08029, 0.4197, 0.02827, 0.3418, 0.01, 0.25, 0.02827, 0.1582, 0.08029, 0.08029, 0.1582, 0.02827, 0.25, 0.01, 0.3418, 0.02827, 0.4197, 0.08029, 0.4717, 0.1582, 0.49, 0.25, 0.4717, 0.3418, 0.4197, 0.4197, 0.125, 0.5, 0.125, 1.0, 0.0625, 1.0, 0.0625, 0.5, 0.0625, 0.5, 0.0625, 1.0, 0.0, 1.0, 0.0, 0.5, 0.75, 0.49, 0.8418, 0.4717, 0.9197, 0.4197, 0.9717, 0.3418, 0.99, 0.25, 0.9717, 0.1582, 0.9197, 0.08029, 0.8418, 0.02827, 0.75, 0.01, 0.6582, 0.02827, 0.5803, 0.08029, 0.5283, 0.1582, 0.51, 0.25, 0.5283, 0.3418, 0.5803, 0.4197, 0.6582, 0.4717, 1.0, 0.5, 1.0, 1.0, 0.9375, 1.0, 0.9375, 0.5, 0.9375, 0.5, 0.9375, 1.0, 0.875, 1.0, 0.875, 0.5, 0.875, 0.5, 0.875, 1.0, 0.8125, 1.0, 0.8125, 0.5, 0.8125, 0.5, 0.8125, 1.0, 0.75, 1.0, 0.75, 0.5, 0.75, 0.5, 0.75, 1.0, 0.6875, 1.0, 0.6875, 0.5, 0.6875, 0.5, 0.6875, 1.0, 0.625, 1.0, 0.625, 0.5, 0.625, 0.5, 0.625, 1.0, 0.5625, 1.0, 0.5625, 0.5, 0.5625, 0.5, 0.5625, 1.0, 0.5, 1.0, 0.5, 0.5, 0.5, 0.5, 0.5, 1.0, 0.4375, 1.0, 0.4375, 0.5, 0.4375, 0.5, 0.4375, 1.0, 0.375, 1.0, 0.375, 0.5, 0.375, 0.5, 0.375, 1.0, 0.3125, 1.0, 0.3125, 0.5, 0.3125, 0.5, 0.3125, 1.0, 0.25, 1.0, 0.25, 0.5, 0.25, 0.5, 0.25, 1.0, 0.1875, 1.0, 0.1875, 0.5, 0.1875, 0.5, 0.1875, 1.0, 0.125, 1.0, 0.125, 0.5, 0.3418, 0.4717, 0.25, 0.49, 0.1582, 0.4717, 0.08029, 0.4197, 0.02827, 0.3418, 0.01, 0.25, 0.02827, 0.1582, 0.08029, 0.08029, 0.1582, 0.02827, 0.25, 0.01, 0.3418, 0.02827, 0.4197, 0.08029, 0.4717, 0.1582, 0.49, 0.25, 0.4717, 0.3418, 0.4197, 0.4197, 0.125, 0.5, 0.125, 1.0, 0.0625, 1.0, 0.0625, 0.5, 0.0625, 0.5, 0.0625, 1.0, 0.0, 1.0, 0.0, 0.5, 0.75, 0.49, 0.8418, 0.4717, 0.9197, 0.4197, 0.9717, 0.3418, 0.99, 0.25, 0.9717, 0.1582, 0.9197, 0.08029, 0.8418, 0.02827, 0.75, 0.01, 0.6582, 0.02827, 0.5803, 0.08029, 0.5283, 0.1582, 0.51, 0.25, 0.5283, 0.3418, 0.5803, 0.4197, 0.6582, 0.4717, 1.0, 0.5, 1.0, 1.0, 0.9375, 1.0, 0.9375, 0.5, 0.9375, 0.5, 0.9375, 1.0, 0.875, 1.0, 0.875, 0.5, 0.875, 0.5, 0.875, 1.0, 0.8125, 1.0, 0.8125, 0.5, 0.8125, 0.5, 0.8125, 1.0, 0.75, 1.0, 0.75, 0.5, 0.75, 0.5, 0.75, 1.0, 0.6875, 1.0, 0.6875, 0.5, 0.6875, 0.5, 0.6875, 1.0, 0.625, 1.0, 0.625, 0.5, 0.625, 0.5, 0.625, 1.0, 0.5625, 1.0, 0.5625, 0.5, 0.5625, 0.5, 0.5625, 1.0, 0.5, 1.0, 0.5, 0.5, 0.5, 0.5, 0.5, 1.0, 0.4375, 1.0, 0.4375, 0.5, 0.4375, 0.5, 0.4375, 1.0, 0.375, 1.0, 0.375, 0.5, 0.375, 0.5, 0.375, 1.0, 0.3125, 1.0, 0.3125, 0.5, 0.3125, 0.5, 0.3125, 1.0, 0.25, 1.0, 0.25, 0.5, 0.25, 0.5, 0.25, 1.0, 0.1875, 1.0, 0.1875, 0.5, 0.1875, 0.5, 0.1875, 1.0, 0.125, 1.0, 0.125, 0.5, 0.3418, 0.4717, 0.25, 0.49, 0.1582, 0.4717, 0.08029, 0.4197, 0.02827, 0.3418, 0.01, 0.25, 0.02827, 0.1582, 0.08029, 0.08029, 0.1582, 0.02827, 0.25, 0.01, 0.3418, 0.02827, 0.4197, 0.08029, 0.4717, 0.1582, 0.49, 0.25, 0.4717, 0.3418, 0.4197, 0.4197, 0.125, 0.5, 0.125, 1.0, 0.0625, 1.0, 0.0625, 0.5, 0.0625, 0.5, 0.0625, 1.0, 0.0, 1.0, 0.0, 0.5, 0.75, 0.49, 0.8418, 0.4717, 0.9197, 0.4197, 0.9717, 0.3418, 0.99, 0.25, 0.9717, 0.1582, 0.9197, 0.08029, 0.8418, 0.02827, 0.75, 0.01, 0.6582, 0.02827, 0.5803, 0.08029, 0.5283, 0.1582, 0.51, 0.25, 0.5283, 0.3418, 0.5803, 0.4197, 0.6582, 0.4717, 1.0, 0.5, 0.9375, 0.5, 0.9375, 1.0, 1.0, 1.0, 0.9375, 0.5, 0.875, 0.5, 0.875, 1.0, 0.9375, 1.0, 0.875, 0.5, 0.8125, 0.5, 0.8125, 1.0, 0.875, 1.0, 0.8125, 0.5, 0.75, 0.5, 0.75, 1.0, 0.8125, 1.0, 0.75, 0.5, 0.6875, 0.5, 0.6875, 1.0, 0.75, 1.0, 0.6875, 0.5, 0.625, 0.5, 0.625, 1.0, 0.6875, 1.0, 0.625, 0.5, 0.5625, 0.5, 0.5625, 1.0, 0.625, 1.0, 0.5625, 0.5, 0.5, 0.5, 0.5, 1.0, 0.5625, 1.0, 0.5, 0.5, 0.4375, 0.5, 0.4375, 1.0, 0.5, 1.0, 0.4375, 0.5, 0.375, 0.5, 0.375, 1.0, 0.4375, 1.0, 0.375, 0.5, 0.3125, 0.5, 0.3125, 1.0, 0.375, 1.0, 0.3125, 0.5, 0.25, 0.5, 0.25, 1.0, 0.3125, 1.0, 0.25, 0.5, 0.1875, 0.5, 0.1875, 1.0, 0.25, 1.0, 0.1875, 0.5, 0.125, 0.5, 0.125, 1.0, 0.1875, 1.0, 0.3418, 0.4717, 0.4197, 0.4197, 0.4717, 0.3418, 0.49, 0.25, 0.4717, 0.1582, 0.4197, 0.08029, 0.3418, 0.02827, 0.25, 0.01, 0.1582, 0.02827, 0.08029, 0.08029, 0.02827, 0.1582, 0.01, 0.25, 0.02827, 0.3418, 0.08029, 0.4197, 0.1582, 0.4717, 0.25, 0.49, 0.125, 0.5, 0.0625, 0.5, 0.0625, 1.0, 0.125, 1.0, 0.0625, 0.5, 0.0, 0.5, 0.0, 1.0, 0.0625, 1.0, 0.75, 0.49, 0.6582, 0.4717, 0.5803, 0.4197, 0.5283, 0.3418, 0.51, 0.25, 0.5283, 0.1582, 0.5803, 0.08029, 0.6582, 0.02827, 0.75, 0.01, 0.8418, 0.02827, 0.9197, 0.08029, 0.9717, 0.1582, 0.99, 0.25, 0.9717, 0.3418, 0.9197, 0.4197, 0.8418, 0.4717, 1.0, 0.5, 0.9375, 0.5, 0.9375, 1.0, 1.0, 1.0, 0.9375, 0.5, 0.875, 0.5, 0.875, 1.0, 0.9375, 1.0, 0.875, 0.5, 0.8125, 0.5, 0.8125, 1.0, 0.875, 1.0, 0.8125, 0.5, 0.75, 0.5, 0.75, 1.0, 0.8125, 1.0, 0.75, 0.5, 0.6875, 0.5, 0.6875, 1.0, 0.75, 1.0, 0.6875, 0.5, 0.625, 0.5, 0.625, 1.0, 0.6875, 1.0, 0.625, 0.5, 0.5625, 0.5, 0.5625, 1.0, 0.625, 1.0, 0.5625, 0.5, 0.5, 0.5, 0.5, 1.0, 0.5625, 1.0, 0.5, 0.5, 0.4375, 0.5, 0.4375, 1.0, 0.5, 1.0, 0.4375, 0.5, 0.375, 0.5, 0.375, 1.0, 0.4375, 1.0, 0.375, 0.5, 0.3125, 0.5, 0.3125, 1.0, 0.375, 1.0, 0.3125, 0.5, 0.25, 0.5, 0.25, 1.0, 0.3125, 1.0, 0.25, 0.5, 0.1875, 0.5, 0.1875, 1.0, 0.25, 1.0, 0.1875, 0.5, 0.125, 0.5, 0.125, 1.0, 0.1875, 1.0, 0.3418, 0.4717, 0.4197, 0.4197, 0.4717, 0.3418, 0.49, 0.25, 0.4717, 0.1582, 0.4197, 0.08029, 0.3418, 0.02827, 0.25, 0.01, 0.1582, 0.02827, 0.08029, 0.08029, 0.02827, 0.1582, 0.01, 0.25, 0.02827, 0.3418, 0.08029, 0.4197, 0.1582, 0.4717, 0.25, 0.49, 0.125, 0.5, 0.0625, 0.5, 0.0625, 1.0, 0.125, 1.0, 0.0625, 0.5, 0.0, 0.5, 0.0, 1.0, 0.0625, 1.0, 0.75, 0.49, 0.6582, 0.4717, 0.5803, 0.4197, 0.5283, 0.3418, 0.51, 0.25, 0.5283, 0.1582, 0.5803, 0.08029, 0.6582, 0.02827, 0.75, 0.01, 0.8418, 0.02827, 0.9197, 0.08029, 0.9717, 0.1582, 0.99, 0.25, 0.9717, 0.3418, 0.9197, 0.4197, 0.8418, 0.4717, 1.0, 0.5, 0.9375, 0.5, 0.9375, 1.0, 1.0, 1.0, 0.9375, 0.5, 0.875, 0.5, 0.875, 1.0, 0.9375, 1.0, 0.875, 0.5, 0.8125, 0.5, 0.8125, 1.0, 0.875, 1.0, 0.8125, 0.5, 0.75, 0.5, 0.75, 1.0, 0.8125, 1.0, 0.75, 0.5, 0.6875, 0.5, 0.6875, 1.0, 0.75, 1.0, 0.6875, 0.5, 0.625, 0.5, 0.625, 1.0, 0.6875, 1.0, 0.625, 0.5, 0.5625, 0.5, 0.5625, 1.0, 0.625, 1.0, 0.5625, 0.5, 0.5, 0.5, 0.5, 1.0, 0.5625, 1.0, 0.5, 0.5, 0.4375, 0.5, 0.4375, 1.0, 0.5, 1.0, 0.4375, 0.5, 0.375, 0.5, 0.375, 1.0, 0.4375, 1.0, 0.375, 0.5, 0.3125, 0.5, 0.3125, 1.0, 0.375, 1.0, 0.3125, 0.5, 0.25, 0.5, 0.25, 1.0, 0.3125, 1.0, 0.25, 0.5, 0.1875, 0.5, 0.1875, 1.0, 0.25, 1.0, 0.1875, 0.5, 0.125, 0.5, 0.125, 1.0, 0.1875, 1.0, 0.3418, 0.4717, 0.4197, 0.4197, 0.4717, 0.3418, 0.49, 0.25, 0.4717, 0.1582, 0.4197, 0.08029, 0.3418, 0.02827, 0.25, 0.01, 0.1582, 0.02827, 0.08029, 0.08029, 0.02827, 0.1582, 0.01, 0.25, 0.02827, 0.3418, 0.08029, 0.4197, 0.1582, 0.4717, 0.25, 0.49, 0.125, 0.5, 0.0625, 0.5, 0.0625, 1.0, 0.125, 1.0, 0.0625, 0.5, 0.0, 0.5, 0.0, 1.0, 0.0625, 1.0, 0.75, 0.49, 0.6582, 0.4717, 0.5803, 0.4197, 0.5283, 0.3418, 0.51, 0.25, 0.5283, 0.1582, 0.5803, 0.08029, 0.6582, 0.02827, 0.75, 0.01, 0.8418, 0.02827, 0.9197, 0.08029, 0.9717, 0.1582, 0.99, 0.25, 0.9717, 0.3418, 0.9197, 0.4197, 0.8418, 0.4717, 1.0, 0.5, 0.9375, 0.5, 0.9375, 1.0, 1.0, 1.0, 0.9375, 0.5, 0.875, 0.5, 0.875, 1.0, 0.9375, 1.0, 0.875, 0.5, 0.8125, 0.5, 0.8125, 1.0, 0.875, 1.0, 0.8125, 0.5, 0.75, 0.5, 0.75, 1.0, 0.8125, 1.0, 0.75, 0.5, 0.6875, 0.5, 0.6875, 1.0, 0.75, 1.0, 0.6875, 0.5, 0.625, 0.5, 0.625, 1.0, 0.6875, 1.0, 0.625, 0.5, 0.5625, 0.5, 0.5625, 1.0, 0.625, 1.0, 0.5625, 0.5, 0.5, 0.5, 0.5, 1.0, 0.5625, 1.0, 0.5, 0.5, 0.4375, 0.5, 0.4375, 1.0, 0.5, 1.0, 0.4375, 0.5, 0.375, 0.5, 0.375, 1.0, 0.4375, 1.0, 0.375, 0.5, 0.3125, 0.5, 0.3125, 1.0, 0.375, 1.0, 0.3125, 0.5, 0.25, 0.5, 0.25, 1.0, 0.3125, 1.0, 0.25, 0.5, 0.1875, 0.5, 0.1875, 1.0, 0.25, 1.0, 0.1875, 0.5, 0.125, 0.5, 0.125, 1.0, 0.1875, 1.0, 0.3418, 0.4717, 0.4197, 0.4197, 0.4717, 0.3418, 0.49, 0.25, 0.4717, 0.1582, 0.4197, 0.08029, 0.3418, 0.02827, 0.25, 0.01, 0.1582, 0.02827, 0.08029, 0.08029, 0.02827, 0.1582, 0.01, 0.25, 0.02827, 0.3418, 0.08029, 0.4197, 0.1582, 0.4717, 0.25, 0.49, 0.125, 0.5, 0.0625, 0.5, 0.0625, 1.0, 0.125, 1.0, 0.0625, 0.5, 0.0, 0.5, 0.0, 1.0, 0.0625, 1.0, 0.75, 0.49, 0.6582, 0.4717, 0.5803, 0.4197, 0.5283, 0.3418, 0.51, 0.25, 0.5283, 0.1582, 0.5803, 0.08029, 0.6582, 0.02827, 0.75, 0.01, 0.8418, 0.02827, 0.9197, 0.08029, 0.9717, 0.1582, 0.99, 0.25, 0.9717, 0.3418, 0.9197, 0.4197, 0.8418, 0.4717])
me_cylinder.materials.append(mat_material_001)
me_cylinder.materials.append(mat_material_003)
me_cylinder.use_remesh_fix_poles = True
me_cylinder.use_remesh_preserve_attributes = False
me_cylinder.use_mirror_vertex_groups = False
me_cylinder.update()
me_cube_003 = bpy.data.meshes.new('Cube.003')
me_cube_003.from_pydata([(-1.0, -1.0, -1.0), (-1.0, -1.0, 1.0), (-1.0, 1.0, -1.0), (-1.0, 1.0, 1.0), (1.0, -1.0, -1.0), (1.0, -1.0, 1.0), (1.0, 1.0, -1.0), (1.0, 1.0, 1.0)], [], [(0, 1, 3, 2), (2, 3, 7, 6), (6, 7, 5, 4), (4, 5, 1, 0), (2, 6, 4, 0), (7, 3, 1, 5)])
_uv = me_cube_003.uv_layers.new(name='UVMap')
_uv.uv.foreach_set('vector', [0.375, 0.0, 0.625, 0.0, 0.625, 0.25, 0.375, 0.25, 0.375, 0.25, 0.625, 0.25, 0.625, 0.5, 0.375, 0.5, 0.375, 0.5, 0.625, 0.5, 0.625, 0.75, 0.375, 0.75, 0.375, 0.75, 0.625, 0.75, 0.625, 1.0, 0.375, 1.0, 0.125, 0.5, 0.375, 0.5, 0.375, 0.75, 0.125, 0.75, 0.625, 0.5, 0.875, 0.5, 0.875, 0.75, 0.625, 0.75])
me_cube_003.materials.append(mat_material_003)
me_cube_003.use_remesh_fix_poles = True
me_cube_003.use_remesh_preserve_attributes = False
me_cube_003.use_mirror_vertex_groups = False
me_cube_003.update()
me_cube_004 = bpy.data.meshes.new('Cube.004')
me_cube_004.from_pydata([(-0.3034, -0.5465, 0.3134), (-0.3034, -0.5465, 0.476), (-0.3034, -0.384, 0.3134), (-0.3034, -0.384, 0.476), (0.3906, -0.5465, 0.3134), (0.3906, -0.5465, 0.476), (0.3906, -0.384, 0.3134), (0.3906, -0.384, 0.476), (-0.3034, 0.5465, 0.3134), (-0.3034, 0.5465, 0.476), (-0.3034, 0.384, 0.3134), (-0.3034, 0.384, 0.476), (0.3906, 0.5465, 0.3134), (0.3906, 0.5465, 0.476), (0.3906, 0.384, 0.3134), (0.3906, 0.384, 0.476)], [], [(0, 1, 3, 2), (2, 3, 7, 6), (6, 7, 5, 4), (4, 5, 1, 0), (2, 6, 4, 0), (7, 3, 1, 5), (8, 10, 11, 9), (10, 14, 15, 11), (14, 12, 13, 15), (12, 8, 9, 13), (10, 8, 12, 14), (15, 13, 9, 11)])
_uv = me_cube_004.uv_layers.new(name='UVMap')
_uv.uv.foreach_set('vector', [0.375, 0.0, 0.625, 0.0, 0.625, 0.25, 0.375, 0.25, 0.375, 0.25, 0.625, 0.25, 0.625, 0.5, 0.375, 0.5, 0.375, 0.5, 0.625, 0.5, 0.625, 0.75, 0.375, 0.75, 0.375, 0.75, 0.625, 0.75, 0.625, 1.0, 0.375, 1.0, 0.125, 0.5, 0.375, 0.5, 0.375, 0.75, 0.125, 0.75, 0.625, 0.5, 0.875, 0.5, 0.875, 0.75, 0.625, 0.75, 0.375, 0.0, 0.375, 0.25, 0.625, 0.25, 0.625, 0.0, 0.375, 0.25, 0.375, 0.5, 0.625, 0.5, 0.625, 0.25, 0.375, 0.5, 0.375, 0.75, 0.625, 0.75, 0.625, 0.5, 0.375, 0.75, 0.375, 1.0, 0.625, 1.0, 0.625, 0.75, 0.125, 0.5, 0.125, 0.75, 0.375, 0.75, 0.375, 0.5, 0.625, 0.5, 0.625, 0.75, 0.875, 0.75, 0.875, 0.5])
me_cube_004.materials.append(mat_material_003)
me_cube_004.use_remesh_fix_poles = True
me_cube_004.use_remesh_preserve_attributes = False
me_cube_004.use_mirror_vertex_groups = False
me_cube_004.update()
me_cylinder_001 = bpy.data.meshes.new('Cylinder.001')
me_cylinder_001.from_pydata([(0.0, 1.0, -1.0), (0.0, 1.0, 1.0), (0.3827, 0.9239, -1.0), (0.3827, 0.9239, 1.0), (0.7071, 0.7071, -1.0), (0.7071, 0.7071, 1.0), (0.9239, 0.3827, -1.0), (0.9239, 0.3827, 1.0), (1.0, -4.371e-08, -1.0), (1.0, -4.371e-08, 1.0), (0.9239, -0.3827, -1.0), (0.9239, -0.3827, 1.0), (0.7071, -0.7071, -1.0), (0.7071, -0.7071, 1.0), (0.3827, -0.9239, -1.0), (0.3827, -0.9239, 1.0), (1.51e-07, -1.0, -1.0), (1.51e-07, -1.0, 1.0), (-0.3827, -0.9239, -1.0), (-0.3827, -0.9239, 1.0), (-0.7071, -0.7071, -1.0), (-0.7071, -0.7071, 1.0), (-0.9239, -0.3827, -1.0), (-0.9239, -0.3827, 1.0), (-1.0, 1.192e-08, -1.0), (-1.0, 1.192e-08, 1.0), (-0.9239, 0.3827, -1.0), (-0.9239, 0.3827, 1.0), (-0.7071, 0.7071, -1.0), (-0.7071, 0.7071, 1.0), (-0.3827, 0.9239, -1.0), (-0.3827, 0.9239, 1.0)], [], [(0, 1, 3, 2), (2, 3, 5, 4), (4, 5, 7, 6), (6, 7, 9, 8), (8, 9, 11, 10), (10, 11, 13, 12), (12, 13, 15, 14), (14, 15, 17, 16), (16, 17, 19, 18), (18, 19, 21, 20), (20, 21, 23, 22), (22, 23, 25, 24), (24, 25, 27, 26), (26, 27, 29, 28), (3, 1, 31, 29, 27, 25, 23, 21, 19, 17, 15, 13, 11, 9, 7, 5), (28, 29, 31, 30), (30, 31, 1, 0), (0, 2, 4, 6, 8, 10, 12, 14, 16, 18, 20, 22, 24, 26, 28, 30)])
_uv = me_cylinder_001.uv_layers.new(name='UVMap')
_uv.uv.foreach_set('vector', [1.0, 0.5, 1.0, 1.0, 0.9375, 1.0, 0.9375, 0.5, 0.9375, 0.5, 0.9375, 1.0, 0.875, 1.0, 0.875, 0.5, 0.875, 0.5, 0.875, 1.0, 0.8125, 1.0, 0.8125, 0.5, 0.8125, 0.5, 0.8125, 1.0, 0.75, 1.0, 0.75, 0.5, 0.75, 0.5, 0.75, 1.0, 0.6875, 1.0, 0.6875, 0.5, 0.6875, 0.5, 0.6875, 1.0, 0.625, 1.0, 0.625, 0.5, 0.625, 0.5, 0.625, 1.0, 0.5625, 1.0, 0.5625, 0.5, 0.5625, 0.5, 0.5625, 1.0, 0.5, 1.0, 0.5, 0.5, 0.5, 0.5, 0.5, 1.0, 0.4375, 1.0, 0.4375, 0.5, 0.4375, 0.5, 0.4375, 1.0, 0.375, 1.0, 0.375, 0.5, 0.375, 0.5, 0.375, 1.0, 0.3125, 1.0, 0.3125, 0.5, 0.3125, 0.5, 0.3125, 1.0, 0.25, 1.0, 0.25, 0.5, 0.25, 0.5, 0.25, 1.0, 0.1875, 1.0, 0.1875, 0.5, 0.1875, 0.5, 0.1875, 1.0, 0.125, 1.0, 0.125, 0.5, 0.3418, 0.4717, 0.25, 0.49, 0.1582, 0.4717, 0.08029, 0.4197, 0.02827, 0.3418, 0.01, 0.25, 0.02827, 0.1582, 0.08029, 0.08029, 0.1582, 0.02827, 0.25, 0.01, 0.3418, 0.02827, 0.4197, 0.08029, 0.4717, 0.1582, 0.49, 0.25, 0.4717, 0.3418, 0.4197, 0.4197, 0.125, 0.5, 0.125, 1.0, 0.0625, 1.0, 0.0625, 0.5, 0.0625, 0.5, 0.0625, 1.0, 0.0, 1.0, 0.0, 0.5, 0.75, 0.49, 0.8418, 0.4717, 0.9197, 0.4197, 0.9717, 0.3418, 0.99, 0.25, 0.9717, 0.1582, 0.9197, 0.08029, 0.8418, 0.02827, 0.75, 0.01, 0.6582, 0.02827, 0.5803, 0.08029, 0.5283, 0.1582, 0.51, 0.25, 0.5283, 0.3418, 0.5803, 0.4197, 0.6582, 0.4717])
me_cylinder_001.materials.append(mat_material_001)
me_cylinder_001.use_remesh_fix_poles = True
me_cylinder_001.use_remesh_preserve_attributes = False
me_cylinder_001.use_mirror_vertex_groups = False
me_cylinder_001.update()
me_cube_006 = bpy.data.meshes.new('Cube.006')
me_cube_006.from_pydata([(-1.0, -1.0, -1.0), (-1.0, -1.0, 1.0), (-1.0, 1.0, -1.0), (-1.0, 1.0, 1.0), (1.0, -1.0, -1.0), (1.0, -1.0, 1.0), (1.0, 1.0, -1.0), (1.0, 1.0, 1.0)], [], [(0, 1, 3, 2), (2, 3, 7, 6), (6, 7, 5, 4), (4, 5, 1, 0), (2, 6, 4, 0), (7, 3, 1, 5)])
_uv = me_cube_006.uv_layers.new(name='UVMap')
_uv.uv.foreach_set('vector', [0.375, 0.0, 0.625, 0.0, 0.625, 0.25, 0.375, 0.25, 0.375, 0.25, 0.625, 0.25, 0.625, 0.5, 0.375, 0.5, 0.375, 0.5, 0.625, 0.5, 0.625, 0.75, 0.375, 0.75, 0.375, 0.75, 0.625, 0.75, 0.625, 1.0, 0.375, 1.0, 0.125, 0.5, 0.375, 0.5, 0.375, 0.75, 0.125, 0.75, 0.625, 0.5, 0.875, 0.5, 0.875, 0.75, 0.625, 0.75])
me_cube_006.use_remesh_fix_poles = True
me_cube_006.use_remesh_preserve_attributes = False
me_cube_006.use_mirror_vertex_groups = False
me_cube_006.update()
me_cube_007 = bpy.data.meshes.new('Cube.007')
me_cube_007.from_pydata([(-1.0, -1.0, -1.0), (-1.0, -1.0, 1.0), (-1.0, 1.0, -1.0), (-1.0, 1.0, 1.0), (1.0, -1.0, -1.0), (1.0, -1.0, 1.0), (1.0, 1.0, -1.0), (1.0, 1.0, 1.0)], [], [(0, 1, 3, 2), (2, 3, 7, 6), (6, 7, 5, 4), (4, 5, 1, 0), (2, 6, 4, 0), (7, 3, 1, 5)])
_uv = me_cube_007.uv_layers.new(name='UVMap')
_uv.uv.foreach_set('vector', [0.375, 0.0, 0.625, 0.0, 0.625, 0.25, 0.375, 0.25, 0.375, 0.25, 0.625, 0.25, 0.625, 0.5, 0.375, 0.5, 0.375, 0.5, 0.625, 0.5, 0.625, 0.75, 0.375, 0.75, 0.375, 0.75, 0.625, 0.75, 0.625, 1.0, 0.375, 1.0, 0.125, 0.5, 0.375, 0.5, 0.375, 0.75, 0.125, 0.75, 0.625, 0.5, 0.875, 0.5, 0.875, 0.75, 0.625, 0.75])
me_cube_007.materials.append(mat_material_002)
me_cube_007.use_remesh_fix_poles = True
me_cube_007.use_remesh_preserve_attributes = False
me_cube_007.use_mirror_vertex_groups = False
me_cube_007.update()

# ---- objects
ob_cube = bpy.data.objects.new('Cube', me_cube)
ob_light = bpy.data.objects.new('Light', light_light)
ob_camera = bpy.data.objects.new('Camera', cam_camera)
ob_cube_001 = bpy.data.objects.new('Cube.001', me_cube_001)
ob_cube_002 = bpy.data.objects.new('Cube.002', me_cube_002)
ob_cylinder = bpy.data.objects.new('Cylinder', me_cylinder)
ob_cube_003 = bpy.data.objects.new('Cube.003', me_cube_003)
ob_cube_004 = bpy.data.objects.new('Cube.004', me_cube_004)
ob_cylinder_001 = bpy.data.objects.new('Cylinder.001', me_cylinder_001)
ob_cube_005 = bpy.data.objects.new('Cube.005', me_cube_006)
ob_cube_006 = bpy.data.objects.new('Cube.006', me_cube_007)

# ---- transforms, parenting, visibility, modifiers, constraints
ob_cube.location = (0.0, 0.0, 0.0)
ob_cube.lock_rotations_4d = False
ob_cube.empty_display_type = 'ARROWS'
ob_cube.lineart.crease_threshold = 0.0
ob_light.location = (4.076, 1.005, 5.904)
ob_light.rotation_euler = (0.6503, 0.05522, 1.866)
ob_light.lock_rotations_4d = False
ob_light.empty_display_type = 'ARROWS'
ob_light.color = (0.0, 0.0, 0.0, 0.0)
ob_light.lineart.crease_threshold = 0.0
ob_camera.location = (7.359, -6.926, 4.958)
ob_camera.rotation_euler = (1.109, 0.0, 0.8149)
ob_camera.lock_rotations_4d = False
ob_camera.empty_display_type = 'ARROWS'
ob_camera.color = (0.0, 0.0, 0.0, 0.0)
ob_camera.display_type = 'WIRE'
ob_camera.lineart.crease_threshold = 0.0
ob_cube_001.location = (0.03525, 0.0, -0.02817)
ob_cube_001.lineart.crease_threshold = 0.0
ob_cube_002.location = (-3.867, 0.0, -0.02817)
ob_cube_002.lineart.crease_threshold = 0.0
ob_cylinder.location = (0.0, 0.0, 0.0)
ob_cylinder.lineart.crease_threshold = 0.0
ob_cube_003.location = (-0.1174, 0.0, 0.1608)
ob_cube_003.rotation_euler = (0.0, -0.2015, 0.0)
ob_cube_003.scale = (0.2252, 0.3429, 0.3429)
ob_cube_003.lineart.crease_threshold = 0.0
ob_cube_004.location = (0.0, 0.0, 0.0)
ob_cube_004.lineart.crease_threshold = 0.0
ob_cylinder_001.location = (0.4592, 0.0, 0.3527)
ob_cylinder_001.rotation_euler = (0.0, -1.319, 0.0)
ob_cylinder_001.scale = (0.3329, 0.3329, -0.02691)
ob_cylinder_001.lineart.crease_threshold = 0.0
ob_cube_005.location = (-0.1633, 0.0, 0.7482)
ob_cube_005.scale = (0.1936, 0.1936, 0.1936)
ob_cube_005.lineart.crease_threshold = 0.0
ob_cube_006.location = (-0.08197, 0.0, 0.7482)
ob_cube_006.scale = (0.1405, 0.2357, 0.1302)
ob_cube_006.lineart.crease_threshold = 0.0

# ---- collection membership
col_collection.objects.link(ob_cube)
col_collection.objects.link(ob_light)
col_collection.objects.link(ob_camera)
col_collection.objects.link(ob_cube_001)
col_collection.objects.link(ob_cube_002)
col_collection.objects.link(ob_cylinder)
col_collection.objects.link(ob_cube_003)
col_collection.objects.link(ob_cube_004)
col_collection.objects.link(ob_cylinder_001)
col_collection.objects.link(ob_cube_005)
col_collection.objects.link(ob_cube_006)

# ---- scene / render settings (as saved in the file)
scene.camera = ob_camera
scene.frame_start = 1; scene.frame_end = 250; scene.frame_set(0)
scene.render.engine = 'BLENDER_EEVEE_NEXT'
scene.cycles.use_denoising = False
scene.cycles.samples = 128
scene.cycles.sampling_pattern = 'TABULATED_SOBOL'
scene.cycles.use_adaptive_sampling = False
scene.cycles.use_light_tree = False
scene.view_settings.view_transform = 'Filmic'
bpy.context.view_layer.update()
